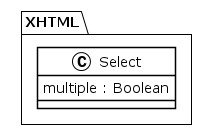

The diagram above was rendered by PlantUML. Its source (embedded in the PNG):
@startuml
!theme plain
package XHTML {
class Select {
	 multiple : Boolean
}
}
@enduml